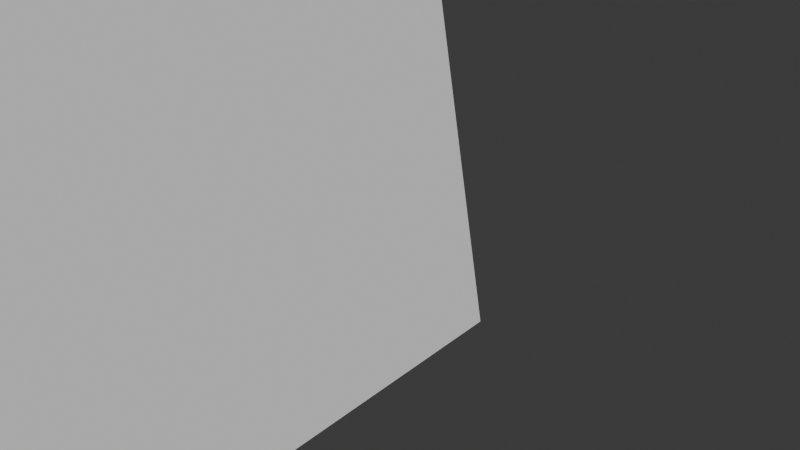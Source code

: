 # Source: tortuga_origami.blend  (saved by Blender 4.0.36; exported with 4.5.12 LTS)
import bpy
from mathutils import Matrix  # noqa: F401  (used for matrix-valued properties, if any)

bpy.ops.wm.read_factory_settings(use_empty=True)
scene = bpy.context.scene
scene.name = 'Scene'

# ---- collections
col_collection = bpy.data.collections.new('Collection'); scene.collection.children.link(col_collection)

# ---- node groups
ng_auto_smooth = bpy.data.node_groups.new('Auto Smooth', 'GeometryNodeTree')
_s = ng_auto_smooth.interface.new_socket(name='Geometry', in_out='OUTPUT', socket_type='NodeSocketGeometry')
_s = ng_auto_smooth.interface.new_socket(name='Geometry', in_out='INPUT', socket_type='NodeSocketGeometry')
_s = ng_auto_smooth.interface.new_socket(name='Angle', in_out='INPUT', socket_type='NodeSocketFloat')
_s.subtype = 'ANGLE'
_s.min_value = 0.0
_s.max_value = 3.142
ng_auto_smooth.is_modifier = True
_N = ng_auto_smooth.nodes; _L = ng_auto_smooth.links
n0 = _N.new('NodeGroupOutput'); n0.name = 'Group Output'; n0.location = (480, -100)
n1 = _N.new('NodeGroupInput'); n1.name = 'Group Input'; n1.location = (-420, -300)
n2 = _N.new('NodeGroupInput'); n2.name = 'Group Input.001'; n2.location = (-60, -100)
n3 = _N.new('GeometryNodeSetShadeSmooth'); n3.name = 'Set Shade Smooth'; n3.location = (120, -100)
n3.domain = 'EDGE'
n4 = _N.new('GeometryNodeSetShadeSmooth'); n4.name = 'Set Shade Smooth.001'; n4.location = (300, -100)
n5 = _N.new('GeometryNodeInputMeshEdgeAngle'); n5.name = 'Edge Angle'; n5.location = (-420, -220)
n6 = _N.new('GeometryNodeInputEdgeSmooth'); n6.name = 'Is Edge Smooth'; n6.location = (-60, -160)
n7 = _N.new('GeometryNodeInputShadeSmooth'); n7.name = 'Is Face Smooth'; n7.location = (-240, -340)
n8 = _N.new('FunctionNodeBooleanMath'); n8.name = 'Boolean Math'; n8.location = (-60, -220)
n9 = _N.new('FunctionNodeCompare'); n9.name = 'Compare'; n9.location = (-240, -180)
n9.operation = 'LESS_EQUAL'
_L.new(n5.outputs[0], n9.inputs[0])
_L.new(n4.outputs[0], n0.inputs[0])
_L.new(n1.outputs[1], n9.inputs[1])
_L.new(n9.outputs[0], n8.inputs[0])
_L.new(n7.outputs[0], n8.inputs[1])
_L.new(n2.outputs[0], n3.inputs[0])
_L.new(n6.outputs[0], n3.inputs[1])
_L.new(n3.outputs[0], n4.inputs[0])
_L.new(n8.outputs[0], n3.inputs[2])
n0.is_active_output = True

# ---- world
world_world = bpy.data.worlds.new('World'); scene.world = world_world
world_world.use_nodes = True; world_world.node_tree.nodes.clear()
_N = world_world.node_tree.nodes; _L = world_world.node_tree.links
n0 = _N.new('ShaderNodeOutputWorld'); n0.name = 'World Output'; n0.location = (300, 300)
n1 = _N.new('ShaderNodeBackground'); n1.name = 'Background'; n1.location = (10, 300)
n1.inputs[0].default_value = (0.05088, 0.05088, 0.05088, 1.0)
_L.new(n1.outputs[0], n0.inputs[0])
n0.is_active_output = True
world_world.color = (0.05088, 0.05088, 0.05088)
world_world.use_sun_shadow = False
world_world.sun_shadow_jitter_overblur = 0.0

# ---- meshes
me_plane = bpy.data.meshes.new('Plane')
me_plane.from_pydata([(-1.0, -1.0, 0.0), (1.0, -1.0, 0.0), (-1.0, 1.0, 0.0), (1.0, 1.0, 0.0), (-1.0, 0.0, 0.0), (0.0, -1.0, 0.0), (1.0, 0.0, 0.0), (0.0, 1.0, 0.0), (0.0, 0.0, 0.0), (0.3102, 0.3102, 0.0), (0.3102, 0.0, 0.0), (0.3102, -0.3102, 0.0), (0.2162, 0.2162, 0.0), (0.2162, -0.2162, 0.0), (0.2161, 0.0, 0.0), (-0.2161, 0.0, 0.0), (-0.2162, 0.2162, 0.0), (0.0, -0.2162, 0.0), (0.0, 0.2162, 0.0), (-0.2162, -0.2162, 0.0), (-0.3102, 0.3102, 0.0), (-0.3102, -0.3102, 0.0), (-0.3102, 0.0, 0.0), (0.0, 0.3102, 0.0), (0.0, -0.3102, 0.0), (0.5559, 0.5559, 0.0), (0.5929, -0.5929, 0.0), (-0.5929, -0.5929, 0.0), (0.0, -0.5929, 0.0), (0.0, 0.5559, 0.0), (-0.5558, 0.5558, 0.0), (-0.2599, -0.2599, 0.0), (-0.2599, 0.0, 0.0), (-0.2599, 0.2599, 0.0), (0.7854, 0.7854, 0.0), (0.7352, -0.7352, 0.0), (0.1998, 0.5559, 0.0), (0.1832, -0.5929, 0.0), (-0.5614, -1.0, 0.0), (-1.0, -0.501, 0.0), (-0.5168, 1.0, 0.0), (-1.0, 0.4314, 0.0)], [], [(8, 14, 12), (4, 22, 20, 30), (0, 38, 27), (5, 37, 28), (8, 13, 14), (2, 30, 40), (8, 15, 19), (3, 7, 34), (9, 6, 25), (10, 11, 6), (12, 14, 10, 9), (14, 13, 11, 10), (18, 16, 8), (19, 17, 8), (19, 15, 32, 31), (17, 13, 8), (12, 18, 8), (16, 15, 8), (21, 22, 4, 27), (23, 20, 33, 16, 18), (21, 24, 17, 19, 31), (24, 11, 13, 17), (9, 23, 18, 12), (20, 22, 32, 33), (25, 6, 34), (6, 26, 35), (27, 28, 24, 21), (28, 37, 11, 24), (29, 30, 20, 23), (25, 36, 9), (30, 2, 41), (27, 4, 39), (31, 32, 22, 21), (33, 32, 15, 16), (34, 6, 3), (35, 1, 6), (6, 9, 10), (25, 7, 36), (36, 7, 29), (9, 36, 29, 23), (34, 7, 25), (37, 5, 26), (35, 5, 1), (11, 37, 26), (6, 11, 26), (26, 5, 35), (27, 38, 5), (5, 28, 27), (39, 0, 27), (40, 30, 7), (7, 30, 29), (41, 4, 30)])
me_plane.polygons.foreach_set('use_smooth', [True] * 52)
_uv = me_plane.uv_layers.new(name='UVMap')
_uv.uv.foreach_set('vector', [0.5, 0.5, 0.6081, 0.5, 0.6081, 0.6081, 0.0, 0.5, 0.3449, 0.5, 0.3449, 0.6551, 0.2221, 0.7779, 0.0, 0.0, 0.2193, 0.0, 0.2035, 0.2035, 0.5, 0.0, 0.5916, 0.2035, 0.5, 0.2035, 0.5, 0.5, 0.6081, 0.3919, 0.6081, 0.5, 0.0, 1.0, 0.2221, 0.7779, 0.2416, 1.0, 0.5, 0.5, 0.3919, 0.5, 0.3919, 0.3919, 1.0, 1.0, 0.5, 1.0, 0.8927, 0.8927, 0.6551, 0.6551, 1.0, 0.5, 0.7779, 0.7779, 0.6551, 0.5, 0.6551, 0.3449, 1.0, 0.5, 0.6081, 0.6081, 0.6081, 0.5, 0.6551, 0.5, 0.6551, 0.6551, 0.6081, 0.5, 0.6081, 0.3919, 0.6551, 0.3449, 0.6551, 0.5, 0.5, 0.6081, 0.3919, 0.6081, 0.5, 0.5, 0.3919, 0.3919, 0.5, 0.3919, 0.5, 0.5, 0.3919, 0.3919, 0.3919, 0.5, 0.3701, 0.5, 0.3701, 0.3701, 0.5, 0.3919, 0.6081, 0.3919, 0.5, 0.5, 0.6081, 0.6081, 0.5, 0.6081, 0.5, 0.5, 0.3919, 0.6081, 0.3919, 0.5, 0.5, 0.5, 0.3449, 0.3449, 0.3449, 0.5, 0.0, 0.5, 0.2035, 0.2035, 0.5, 0.6551, 0.3449, 0.6551, 0.3701, 0.6299, 0.3919, 0.6081, 0.5, 0.6081, 0.3449, 0.3449, 0.5, 0.3449, 0.5, 0.3919, 0.3919, 0.3919, 0.3701, 0.3701, 0.5, 0.3449, 0.6551, 0.3449, 0.6081, 0.3919, 0.5, 0.3919, 0.6551, 0.6551, 0.5, 0.6551, 0.5, 0.6081, 0.6081, 0.6081, 0.3449, 0.6551, 0.3449, 0.5, 0.3701, 0.5, 0.3701, 0.6299, 0.7779, 0.7779, 1.0, 0.5, 0.8927, 0.8927, 1.0, 0.5, 0.7965, 0.2035, 0.8676, 0.1324, 0.2035, 0.2035, 0.5, 0.2035, 0.5, 0.3449, 0.3449, 0.3449, 0.5, 0.2035, 0.5916, 0.2035, 0.6551, 0.3449, 0.5, 0.3449, 0.5, 0.7779, 0.2221, 0.7779, 0.3449, 0.6551, 0.5, 0.6551, 0.7779, 0.7779, 0.5999, 0.7779, 0.6551, 0.6551, 0.2221, 0.7779, 0.0, 1.0, 0.0, 0.7157, 0.2035, 0.2035, 0.0, 0.5, 0.0, 0.2495, 0.3701, 0.3701, 0.3701, 0.5, 0.3449, 0.5, 0.3449, 0.3449, 0.3701, 0.6299, 0.3701, 0.5, 0.3919, 0.5, 0.3919, 0.6081, 0.8927, 0.8927, 1.0, 0.5, 1.0, 1.0, 0.8676, 0.1324, 1.0, 0.0, 1.0, 0.5, 1.0, 0.5, 0.6551, 0.6551, 0.6551, 0.5, 0.7779, 0.7779, 0.5, 1.0, 0.5999, 0.7779, 0.5999, 0.7779, 0.5, 1.0, 0.5, 0.7779, 0.6551, 0.6551, 0.5999, 0.7779, 0.5, 0.7779, 0.5, 0.6551, 0.8927, 0.8927, 0.5, 1.0, 0.7779, 0.7779, 0.5916, 0.2035, 0.5, 0.0, 0.7965, 0.2035, 0.8676, 0.1324, 0.5, 0.0, 1.0, 0.0, 0.6551, 0.3449, 0.5916, 0.2035, 0.7965, 0.2035, 1.0, 0.5, 0.6551, 0.3449, 0.7965, 0.2035, 0.7965, 0.2035, 0.5, 0.0, 0.8676, 0.1324, 0.2035, 0.2035, 0.2193, 0.0, 0.5, 0.0, 0.5, 0.0, 0.5, 0.2035, 0.2035, 0.2035, 0.0, 0.2495, 0.0, 0.0, 0.2035, 0.2035, 0.2416, 1.0, 0.2221, 0.7779, 0.5, 1.0, 0.5, 1.0, 0.2221, 0.7779, 0.5, 0.7779, 0.0, 0.7157, 0.0, 0.5, 0.2221, 0.7779])
_ca = me_plane.color_attributes.new('Attribute', 'BYTE_COLOR', 'CORNER')
_ca.data.foreach_set('color', [1.0, 1.0, 1.0, 1.0, 1.0, 1.0, 1.0, 1.0, 1.0, 1.0, 1.0, 1.0, 1.0, 1.0, 1.0, 1.0, 1.0, 1.0, 1.0, 1.0, 1.0, 1.0, 1.0, 1.0, 1.0, 1.0, 1.0, 1.0, 1.0, 1.0, 1.0, 1.0, 1.0, 1.0, 1.0, 1.0, 1.0, 1.0, 1.0, 1.0, 1.0, 1.0, 1.0, 1.0, 1.0, 1.0, 1.0, 1.0, 1.0, 1.0, 1.0, 1.0, 1.0, 1.0, 1.0, 1.0, 1.0, 1.0, 1.0, 1.0, 1.0, 1.0, 1.0, 1.0, 1.0, 1.0, 1.0, 1.0, 1.0, 1.0, 1.0, 1.0, 1.0, 1.0, 1.0, 1.0, 1.0, 1.0, 1.0, 1.0, 1.0, 1.0, 1.0, 1.0, 1.0, 1.0, 1.0, 1.0, 1.0, 1.0, 1.0, 1.0, 1.0, 1.0, 1.0, 1.0, 1.0, 1.0, 1.0, 1.0, 1.0, 1.0, 1.0, 1.0, 1.0, 1.0, 1.0, 1.0, 1.0, 1.0, 1.0, 1.0, 1.0, 1.0, 1.0, 1.0, 1.0, 1.0, 1.0, 1.0, 1.0, 1.0, 1.0, 1.0, 1.0, 1.0, 1.0, 1.0, 1.0, 1.0, 1.0, 1.0, 1.0, 1.0, 1.0, 1.0, 1.0, 1.0, 1.0, 1.0, 1.0, 1.0, 1.0, 1.0, 1.0, 1.0, 1.0, 1.0, 1.0, 1.0, 1.0, 1.0, 1.0, 1.0, 1.0, 1.0, 1.0, 1.0, 1.0, 1.0, 1.0, 1.0, 1.0, 1.0, 1.0, 1.0, 1.0, 1.0, 1.0, 1.0, 1.0, 1.0, 1.0, 1.0, 1.0, 1.0, 1.0, 1.0, 1.0, 1.0, 1.0, 1.0, 1.0, 1.0, 1.0, 1.0, 1.0, 1.0, 1.0, 1.0, 1.0, 1.0, 1.0, 1.0, 1.0, 1.0, 1.0, 1.0, 1.0, 1.0, 1.0, 1.0, 1.0, 1.0, 1.0, 1.0, 1.0, 1.0, 1.0, 1.0, 1.0, 1.0, 1.0, 1.0, 1.0, 1.0, 1.0, 1.0, 1.0, 1.0, 1.0, 1.0, 1.0, 1.0, 1.0, 1.0, 1.0, 1.0, 1.0, 1.0, 1.0, 1.0, 1.0, 1.0, 1.0, 1.0, 1.0, 1.0, 1.0, 1.0, 1.0, 1.0, 1.0, 1.0, 1.0, 1.0, 1.0, 1.0, 1.0, 1.0, 1.0, 1.0, 1.0, 1.0, 1.0, 1.0, 1.0, 1.0, 1.0, 1.0, 1.0, 1.0, 1.0, 1.0, 1.0, 1.0, 1.0, 1.0, 1.0, 1.0, 1.0, 1.0, 1.0, 1.0, 1.0, 1.0, 1.0, 1.0, 1.0, 1.0, 1.0, 1.0, 1.0, 1.0, 1.0, 1.0, 1.0, 1.0, 1.0, 1.0, 1.0, 1.0, 1.0, 1.0, 1.0, 1.0, 1.0, 1.0, 1.0, 1.0, 1.0, 1.0, 1.0, 1.0, 1.0, 1.0, 1.0, 1.0, 1.0, 1.0, 1.0, 1.0, 1.0, 1.0, 1.0, 1.0, 1.0, 1.0, 1.0, 1.0, 1.0, 1.0, 1.0, 1.0, 1.0, 1.0, 1.0, 1.0, 1.0, 1.0, 1.0, 1.0, 1.0, 1.0, 1.0, 1.0, 1.0, 1.0, 1.0, 1.0, 1.0, 1.0, 1.0, 1.0, 1.0, 1.0, 1.0, 1.0, 1.0, 1.0, 1.0, 1.0, 1.0, 1.0, 1.0, 1.0, 1.0, 1.0, 1.0, 1.0, 1.0, 1.0, 1.0, 1.0, 1.0, 1.0, 1.0, 1.0, 1.0, 1.0, 1.0, 1.0, 1.0, 1.0, 1.0, 1.0, 1.0, 1.0, 1.0, 1.0, 1.0, 1.0, 1.0, 1.0, 1.0, 1.0, 1.0, 1.0, 1.0, 1.0, 1.0, 1.0, 1.0, 1.0, 1.0, 1.0, 1.0, 1.0, 1.0, 1.0, 1.0, 1.0, 1.0, 1.0, 1.0, 1.0, 1.0, 1.0, 1.0, 1.0, 1.0, 1.0, 1.0, 1.0, 1.0, 1.0, 1.0, 1.0, 1.0, 1.0, 1.0, 1.0, 1.0, 1.0, 1.0, 1.0, 1.0, 1.0, 1.0, 1.0, 1.0, 1.0, 1.0, 1.0, 1.0, 1.0, 1.0, 1.0, 1.0, 1.0, 1.0, 1.0, 1.0, 1.0, 1.0, 1.0, 1.0, 1.0, 1.0, 1.0, 1.0, 1.0, 1.0, 1.0, 1.0, 1.0, 1.0, 1.0, 1.0, 1.0, 1.0, 1.0, 1.0, 1.0, 1.0, 1.0, 1.0, 1.0, 1.0, 1.0, 1.0, 1.0, 1.0, 1.0, 1.0, 1.0, 1.0, 1.0, 1.0, 1.0, 1.0, 1.0, 1.0, 1.0, 1.0, 1.0, 1.0, 1.0, 1.0, 1.0, 1.0, 1.0, 1.0, 1.0, 1.0, 1.0, 1.0, 1.0, 1.0, 1.0, 1.0, 1.0, 1.0, 1.0, 1.0, 1.0, 1.0, 1.0, 1.0, 1.0, 1.0, 1.0, 1.0, 1.0, 1.0, 1.0, 1.0, 1.0, 1.0, 1.0, 1.0, 1.0, 1.0, 1.0, 1.0, 1.0, 1.0, 1.0, 1.0, 1.0, 1.0, 1.0, 1.0, 1.0, 1.0, 1.0, 1.0, 1.0, 1.0, 1.0, 1.0, 1.0, 1.0, 1.0, 1.0, 1.0, 1.0, 1.0, 1.0, 1.0, 1.0, 1.0, 1.0, 1.0, 1.0, 1.0, 1.0, 1.0, 1.0, 1.0, 1.0, 1.0, 1.0, 1.0, 1.0, 1.0, 1.0, 1.0, 1.0, 1.0, 1.0, 1.0, 1.0, 1.0, 1.0, 1.0, 1.0, 1.0, 1.0, 1.0, 1.0, 1.0, 1.0, 1.0, 1.0, 1.0, 1.0, 1.0, 1.0, 1.0, 1.0, 1.0, 1.0, 1.0, 1.0, 1.0, 1.0, 1.0, 1.0, 1.0, 1.0, 1.0, 1.0, 1.0, 1.0, 1.0, 1.0, 1.0, 1.0, 1.0, 1.0, 1.0, 1.0, 1.0, 1.0, 1.0, 1.0, 1.0, 1.0, 1.0, 1.0, 1.0, 1.0, 1.0, 1.0, 1.0, 1.0, 1.0, 1.0, 1.0, 1.0, 1.0, 1.0, 1.0, 1.0, 1.0, 1.0, 1.0, 1.0, 1.0, 1.0, 1.0, 1.0, 1.0, 1.0, 1.0, 1.0, 1.0, 1.0, 1.0, 1.0, 1.0, 1.0, 1.0, 1.0, 1.0, 1.0, 1.0, 1.0, 1.0, 1.0, 1.0, 1.0, 1.0, 1.0, 1.0, 1.0, 1.0, 1.0, 1.0, 1.0, 1.0, 1.0, 1.0, 1.0, 1.0, 1.0, 1.0, 1.0, 1.0, 1.0, 1.0, 1.0, 1.0, 1.0, 1.0, 1.0, 1.0, 1.0, 1.0, 1.0, 1.0, 1.0, 1.0, 1.0, 1.0])
me_plane.update()
arm_armature = bpy.data.armatures.new('Armature')  # bones are not reproduced

# ---- objects
ob_plane = bpy.data.objects.new('Plane', me_plane)
ob_armature = bpy.data.objects.new('Armature', arm_armature)

# ---- transforms, parenting, visibility, modifiers, constraints
ob_plane.parent = ob_armature
ob_plane.location = (0.0, 0.0, 0.0)
ob_plane.use_shape_key_edit_mode = True
_vg = ob_plane.vertex_groups.new(name='Bone')
_vg.add([4, 5, 7, 8, 12, 13, 14, 15, 16, 17, 18, 19, 20, 21, 22, 23, 24, 27, 28, 29, 30, 31, 32, 33], 1.0, 'REPLACE')
_vg = ob_plane.vertex_groups.new(name='Bone.001')
_vg.add([2, 7, 30, 40], 1.0, 'REPLACE')
_vg = ob_plane.vertex_groups.new(name='Bone.002')
_vg.add([1, 5, 6, 26, 35], 1.0, 'REPLACE')
_vg = ob_plane.vertex_groups.new(name='Bone.003')
_vg.add([3, 6, 7, 25, 34], 1.0, 'REPLACE')
_vg = ob_plane.vertex_groups.new(name='Bone.004')
_vg.add([0, 4, 5, 27, 38, 39], 1.0, 'REPLACE')
_m = ob_plane.modifiers.new('Armature', 'ARMATURE')
_m.object = ob_armature
_m = ob_plane.modifiers.new('Auto Smooth', 'NODES')
_m.node_group = ng_auto_smooth
_gi = [s.identifier for s in ng_auto_smooth.interface.items_tree if s.item_type == 'SOCKET' and s.in_out == 'INPUT']
_m[_gi[1]] = 0.5236  # Angle
ob_armature.location = (0.0, 0.0, 0.12)
ob_armature.rotation_euler = (0.0, 1.396, 0.0)

# ---- collection membership
col_collection.objects.link(ob_plane)
col_collection.objects.link(ob_armature)

# ---- scene / render settings (as saved in the file)
scene.frame_start = 1; scene.frame_end = 250; scene.frame_set(134)
scene.render.engine = 'BLENDER_EEVEE_NEXT'
scene.cycles.sampling_pattern = 'TABULATED_SOBOL'
bpy.context.view_layer.update()

# ---- added for rendering (the .blend has no active camera and no usable light): camera, sun
cam_auto = bpy.data.cameras.new('AutoCamera')
cam_auto.lens = 50.0
cam_auto.sensor_width = 36.0
cam_auto.clip_end = 1000.0
ob_auto_camera = bpy.data.objects.new('AutoCamera', cam_auto)
scene.collection.objects.link(ob_auto_camera)
ob_auto_camera.location = (2.31776, -2.06813, 1.47244)
ob_auto_camera.rotation_euler = (1.09748, -7.21219e-08, 0.694738)
scene.camera = ob_auto_camera
light_auto_sun = bpy.data.lights.new('AutoSun', 'SUN')
light_auto_sun.energy = 3.0
light_auto_sun.angle = 0.0523599
ob_auto_sun = bpy.data.objects.new('AutoSun', light_auto_sun)
scene.collection.objects.link(ob_auto_sun)
ob_auto_sun.rotation_euler = (0.872665, 0.174533, 0.523599)
bpy.context.view_layer.update()
